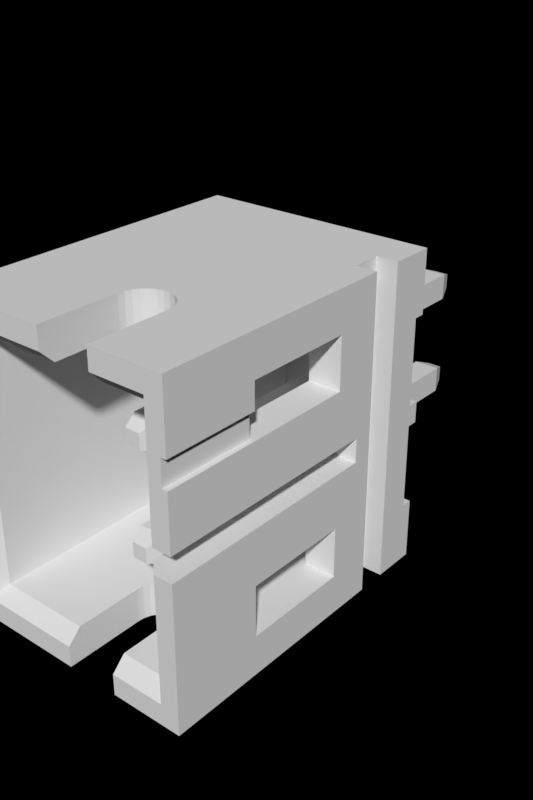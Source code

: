 # Source: PH2-EDGE.blend  (saved by Blender 2.90.8; exported with 4.5.12 LTS)
import bpy
from mathutils import Matrix  # noqa: F401  (used for matrix-valued properties, if any)

bpy.ops.wm.read_factory_settings(use_empty=True)
scene = bpy.context.scene
scene.name = 'Scene'

# ---- collections
col_collection_1 = bpy.data.collections.new('Collection 1'); scene.collection.children.link(col_collection_1)

# ---- materials (node trees are filled in below, after node groups)
mat_white_plastic = bpy.data.materials.new('White Plastic')
mat_metal = bpy.data.materials.new('Metal')

# ---- material node trees

# ---- world
world_world = bpy.data.worlds.new('World'); scene.world = world_world
world_world.use_nodes = True; world_world.node_tree.nodes.clear()
_N = world_world.node_tree.nodes; _L = world_world.node_tree.links
n0 = _N.new('ShaderNodeOutputWorld'); n0.name = 'World Output'; n0.location = (300, 300)
n0.is_active_output = True
world_world.color = (0.05088, 0.05088, 0.05088)
world_world.use_sun_shadow = False
world_world.sun_shadow_jitter_overblur = 0.0

# ---- meshes
me_component = bpy.data.meshes.new('Component')
me_component.from_pydata([(-2.797, -2.232, 1.078), (-0.2465, -2.232, 0.02817), (-2.797, -2.232, -0.5218), (-0.2465, -2.232, 0.5282), (0.2535, -2.232, 0.5282), (1.703, -2.232, 1.078), (0.2535, -2.232, 0.02817), (1.703, -2.232, -0.5218), (1.103, -3.782, -3.022), (-0.2465, -3.782, -1.972), (-2.397, -3.782, -3.022), (-0.2465, -3.782, -1.472), (0.2535, -3.782, -1.972), (-0.2465, -3.782, 0.02817), (-2.397, -3.782, 1.578), (1.103, -3.782, -0.9468), (0.2535, -3.782, -1.472), (-0.2465, -3.782, 0.5282), (0.2535, -3.782, 0.02817), (1.103, -3.782, -0.4968), (0.2535, -3.782, 0.5282), (1.703, -3.782, -0.4968), (1.703, -3.782, -0.9468), (1.103, -3.782, 1.578), (1.353, -8.032, -3.272), (0.3335, -8.032, -3.672), (1.703, -8.032, -3.672), (0.3335, -8.032, -3.272), (1.703, -8.032, -0.9468), (1.353, -8.032, -0.9468), (1.103, -7.782, -0.9468), (1.103, -6.282, -1.972), (1.103, -7.782, -3.022), (1.103, -6.282, -2.922), (1.103, -4.282, -2.922), (1.103, -4.282, -1.972), (-0.6665, -6.532, -3.022), (-0.6665, -7.782, -3.022), (-0.6665, -6.532, -3.672), (-0.6665, -8.032, -3.272), (-0.6665, -8.032, -3.672), (-0.652, -6.412, -3.672), (-0.652, -6.412, -3.022), (-0.6093, -6.3, -3.672), (-0.6093, -6.3, -3.022), (-0.5408, -6.2, -3.672), (-0.5408, -6.2, -3.022), (-0.4506, -6.12, -3.672), (-0.4506, -6.12, -3.022), (-0.3438, -6.064, -3.672), (-0.3438, -6.064, -3.022), (-0.2268, -6.036, -3.672), (-0.2268, -6.036, -3.022), (-0.1063, -6.036, -3.672), (-0.1063, -6.036, -3.022), (0.01076, -6.064, -3.672), (0.01076, -6.064, -3.022), (0.1175, -6.12, -3.672), (0.1175, -6.12, -3.022), (0.2077, -6.2, -3.672), (0.2077, -6.2, -3.022), (0.2762, -6.3, -3.672), (0.2762, -6.3, -3.022), (0.3189, -6.412, -3.672), (0.3189, -6.412, -3.022), (0.3335, -6.532, -3.672), (0.3335, -6.532, -3.022), (0.3335, -7.782, -3.022), (-2.797, -2.032, -2.522), (1.703, -2.032, -2.522), (-2.797, -2.032, -3.672), (1.703, -2.032, -3.672), (-2.797, -2.032, -0.9218), (1.703, -2.032, -0.5218), (1.703, -2.032, -0.9218), (-2.797, -2.032, -0.5218), (-2.797, -2.232, -2.522), (-2.797, -2.232, -0.9218), (-2.797, -2.032, 2.228), (-2.797, -2.032, 1.078), (-2.797, -8.032, -3.672), (-2.797, -8.032, 2.228), (-2.647, -8.032, -3.272), (-0.6665, -8.032, 2.228), (-2.647, -8.032, 1.828), (-0.6665, -8.032, 1.828), (-0.6665, -7.782, 1.578), (-0.6665, -6.532, 2.228), (-0.6665, -6.532, 1.578), (-0.652, -6.412, 1.578), (-0.652, -6.412, 2.228), (-0.6093, -6.3, 1.578), (-0.6093, -6.3, 2.228), (-0.5408, -6.2, 1.578), (-0.5408, -6.2, 2.228), (-0.4506, -6.12, 1.578), (-0.4506, -6.12, 2.228), (-0.3438, -6.064, 1.578), (-0.3438, -6.064, 2.228), (-0.2268, -6.036, 1.578), (-0.2268, -6.036, 2.228), (-0.1063, -6.036, 1.578), (-0.1063, -6.036, 2.228), (0.01076, -6.064, 1.578), (0.01076, -6.064, 2.228), (0.1175, -6.12, 1.578), (0.1175, -6.12, 2.228), (0.2077, -6.2, 1.578), (0.2077, -6.2, 2.228), (0.2762, -6.3, 1.578), (0.2762, -6.3, 2.228), (0.3189, -6.412, 1.578), (0.3189, -6.412, 2.228), (0.3335, -6.532, 1.578), (0.3335, -6.532, 2.228), (0.3335, -7.782, 1.578), (0.3335, -8.032, 1.828), (0.3335, -8.032, 2.228), (1.703, -8.032, -0.4968), (1.603, -8.032, 0.5282), (1.353, -8.032, -0.4968), (1.703, -8.032, 0.5282), (1.703, -8.032, 1.003), (1.353, -8.032, 1.828), (1.603, -8.032, 1.003), (1.703, -8.032, 2.228), (1.703, -3.422, -3.672), (1.703, -4.282, -1.972), (1.703, -4.282, -2.922), (1.703, -6.282, -2.922), (1.703, -6.282, -1.972), (1.703, -3.422, 2.228), (1.703, -4.282, 0.5282), (1.703, -4.282, 1.478), (1.703, -6.282, 1.478), (1.703, -6.282, 1.003), (1.303, -3.422, -3.672), (1.303, -3.422, 2.228), (1.303, -2.862, -3.672), (1.303, -2.862, 2.228), (1.703, -2.862, -3.672), (1.703, -2.862, 2.228), (1.703, -2.032, 2.228), (1.703, -2.032, 1.078), (1.703, -2.232, -0.9218), (1.703, -2.232, -2.522), (-0.2465, -2.232, -1.972), (-0.2465, -2.232, -1.472), (0.2535, -2.232, -1.472), (0.2535, -2.232, -1.972), (-2.397, -7.782, -3.022), (1.103, -7.782, 1.578), (-2.397, -7.782, 1.578), (1.103, -6.282, 0.5282), (1.103, -7.782, -0.4968), (1.103, -6.282, 1.478), (1.103, -4.282, 0.5282), (1.103, -4.282, 1.478), (1.603, -6.282, 0.5282), (1.603, -6.282, 1.003), (-0.2465, -6.732, -1.972), (0.2535, -1.732, -1.972), (0.2535, -6.732, -1.972), (-0.2465, -1.732, -1.972), (0.1443, -7.032, -1.581), (-0.1374, -7.032, -1.863), (0.1443, -7.032, -1.863), (-0.1374, -7.032, -1.581), (-0.1374, 1.368, -1.863), (0.1443, 1.368, -1.581), (0.1443, 1.368, -1.863), (-0.1374, 1.368, -1.581), (-0.2465, 1.068, -1.972), (0.2535, 1.068, -1.972), (-0.2465, -0.432, -1.972), (0.2535, -0.432, -1.972), (-0.2465, -6.732, -1.472), (-0.2465, 1.068, -1.472), (0.2535, -6.732, -1.472), (0.2535, 1.068, -1.472), (0.2535, -0.4965, -1.855), (0.2535, -0.524, -1.882), (0.2535, -0.5568, -1.903), (0.2535, -1.705, -1.697), (0.2535, -1.64, -1.561), (0.2535, -1.667, -1.589), (0.2535, -0.4759, -1.822), (0.2535, -1.688, -1.622), (0.2535, -1.701, -1.658), (0.2535, -1.532, -1.524), (0.2535, -0.632, -1.524), (0.2535, -0.5934, -1.528), (0.2535, -0.4631, -1.785), (0.2535, -1.571, -1.528), (0.2535, -1.607, -1.541), (0.2535, -0.5934, -1.916), (0.2535, -0.4588, -1.747), (0.2535, -0.632, -1.92), (0.2535, -0.4588, -1.697), (0.2535, -0.4631, -1.658), (0.2535, -0.4759, -1.622), (0.2535, -0.4965, -1.589), (0.2535, -0.524, -1.561), (0.2535, -0.5568, -1.541), (0.2535, -1.532, -1.92), (0.2535, -1.64, -1.882), (0.2535, -1.607, -1.903), (0.2535, -1.571, -1.916), (0.2535, -1.667, -1.855), (0.2535, -1.688, -1.822), (0.2535, -1.701, -1.785), (0.2535, -1.705, -1.747), (-0.1215, -1.607, -2.097), (0.1285, -1.607, -2.097), (-0.1215, -0.557, -2.097), (0.1285, -0.557, -2.097), (0.1535, -0.632, -1.747), (0.1535, -0.632, -1.697), (0.1535, -1.532, -1.697), (0.1535, -1.532, -1.747), (0.1556, -0.6112, -1.747), (0.1556, -0.6112, -1.697), (0.1621, -0.5913, -1.747), (0.1621, -0.5913, -1.697), (0.1726, -0.5732, -1.697), (0.1726, -0.5732, -1.747), (0.1865, -0.5576, -1.697), (0.1865, -0.5576, -1.747), (0.2035, -0.5454, -1.747), (0.2035, -0.5454, -1.697), (0.2035, -0.632, -1.833), (0.2035, -0.6127, -1.831), (0.1865, -0.632, -1.821), (0.1556, -0.632, -1.768), (0.2035, -0.5475, -1.766), (0.2035, -0.578, -1.815), (0.1931, -0.5978, -1.819), (0.2035, -0.5944, -1.825), (0.1726, -0.632, -1.806), (0.1721, -0.5978, -1.794), (0.1621, -0.632, -1.788), (0.2035, -0.5539, -1.784), (0.1948, -0.5677, -1.796), (0.2035, -0.5643, -1.801), (0.1609, -0.5978, -1.763), (0.1815, -0.5677, -1.773), (0.1556, -0.632, -1.676), (0.1865, -0.632, -1.623), (0.2035, -0.6127, -1.612), (0.2035, -0.632, -1.61), (0.2035, -0.5475, -1.678), (0.1609, -0.5978, -1.681), (0.1621, -0.632, -1.656), (0.1721, -0.5978, -1.65), (0.1726, -0.632, -1.638), (0.2035, -0.5539, -1.659), (0.1815, -0.5677, -1.671), (0.1931, -0.5978, -1.625), (0.2035, -0.5944, -1.619), (0.2035, -0.578, -1.629), (0.1948, -0.5677, -1.648), (0.2035, -0.5643, -1.643), (0.1556, -1.532, -1.768), (0.1621, -1.532, -1.788), (0.1726, -1.532, -1.806), (0.1865, -1.532, -1.821), (0.2035, -1.532, -1.833), (0.1556, -1.532, -1.676), (0.1621, -1.532, -1.656), (0.1726, -1.532, -1.638), (0.1865, -1.532, -1.623), (0.2035, -1.532, -1.61), (0.2035, -1.616, -1.766), (0.1865, -1.606, -1.747), (0.2035, -1.619, -1.747), (0.2035, -1.551, -1.831), (0.1556, -1.553, -1.747), (0.2035, -1.586, -1.815), (0.1871, -1.596, -1.785), (0.2035, -1.6, -1.801), (0.2035, -1.61, -1.784), (0.1815, -1.566, -1.807), (0.2035, -1.57, -1.825), (0.1726, -1.591, -1.747), (0.178, -1.596, -1.76), (0.1621, -1.573, -1.747), (0.1652, -1.566, -1.779), (0.1865, -1.606, -1.697), (0.2035, -1.616, -1.678), (0.2035, -1.619, -1.697), (0.1556, -1.553, -1.697), (0.2035, -1.551, -1.612), (0.1726, -1.591, -1.697), (0.178, -1.596, -1.684), (0.1621, -1.573, -1.697), (0.1871, -1.596, -1.659), (0.2035, -1.61, -1.659), (0.2035, -1.6, -1.643), (0.2035, -1.586, -1.629), (0.1652, -1.566, -1.665), (0.1815, -1.566, -1.636), (0.2035, -1.57, -1.619), (0.2204, -0.5703, -1.824), (0.2204, -0.5546, -1.808), (0.2513, -0.4946, -1.813), (0.2448, -0.5028, -1.776), (0.2448, -0.5126, -1.804), (0.2513, -0.4834, -1.781), (0.2448, -0.5283, -1.829), (0.2344, -0.5289, -1.796), (0.2344, -0.5425, -1.818), (0.2344, -0.5606, -1.836), (0.2204, -0.5891, -1.836), (0.2513, -0.5128, -1.842), (0.2448, -0.5493, -1.85), (0.2513, -0.4796, -1.747), (0.2344, -0.5823, -1.85), (0.2204, -0.61, -1.843), (0.2204, -0.632, -1.846), (0.2513, -0.5369, -1.866), (0.2448, -0.5745, -1.866), (0.2344, -0.6065, -1.858), (0.2344, -0.632, -1.861), (0.2513, -0.5658, -1.884), (0.2448, -0.6025, -1.876), (0.2448, -0.632, -1.879), (0.2513, -0.598, -1.895), (0.2513, -0.632, -1.899), (0.2204, -0.5356, -1.769), (0.2204, -0.5331, -1.747), (0.2344, -0.5204, -1.772), (0.2344, -0.5175, -1.747), (0.2204, -0.5429, -1.79), (0.2448, -0.4994, -1.747), (0.2513, -0.4796, -1.697), (0.2448, -0.4994, -1.697), (0.2344, -0.5175, -1.697), (0.2204, -0.5331, -1.697), (0.2513, -1.532, -1.899), (0.2448, -1.532, -1.879), (0.2344, -1.532, -1.861), (0.2204, -1.532, -1.846), (0.2204, -0.5546, -1.635), (0.2204, -0.5703, -1.62), (0.2513, -0.5658, -1.56), (0.2448, -0.6025, -1.568), (0.2448, -0.5745, -1.577), (0.2513, -0.598, -1.548), (0.2448, -0.5493, -1.593), (0.2344, -0.5823, -1.594), (0.2344, -0.5606, -1.607), (0.2344, -0.5425, -1.625), (0.2204, -0.5429, -1.654), (0.2513, -0.5369, -1.578), (0.2448, -0.5283, -1.614), (0.2344, -0.5289, -1.647), (0.2204, -0.5356, -1.675), (0.2513, -0.5128, -1.602), (0.2448, -0.5126, -1.639), (0.2344, -0.5204, -1.671), (0.2513, -0.4946, -1.631), (0.2448, -0.5028, -1.667), (0.2513, -0.4834, -1.663), (0.2204, -0.61, -1.6), (0.2204, -0.632, -1.598), (0.2344, -0.6065, -1.585), (0.2344, -0.632, -1.582), (0.2204, -0.5891, -1.608), (0.2448, -0.632, -1.564), (0.2513, -0.632, -1.544), (0.2204, -1.609, -1.808), (0.2204, -1.594, -1.824), (0.2513, -1.598, -1.884), (0.2513, -1.566, -1.895), (0.2448, -1.561, -1.876), (0.2448, -1.589, -1.866), (0.2448, -1.615, -1.85), (0.2344, -1.582, -1.85), (0.2344, -1.603, -1.836), (0.2344, -1.621, -1.818), (0.2204, -1.621, -1.79), (0.2513, -1.627, -1.866), (0.2448, -1.636, -1.829), (0.2344, -1.635, -1.796), (0.2204, -1.628, -1.769), (0.2204, -1.631, -1.747), (0.2513, -1.651, -1.842), (0.2448, -1.651, -1.804), (0.2344, -1.644, -1.772), (0.2344, -1.646, -1.747), (0.2513, -1.669, -1.813), (0.2448, -1.661, -1.776), (0.2448, -1.664, -1.747), (0.2513, -1.681, -1.781), (0.2513, -1.684, -1.747), (0.2204, -1.554, -1.843), (0.2344, -1.557, -1.858), (0.2204, -1.575, -1.836), (0.2513, -1.532, -1.544), (0.2448, -1.532, -1.564), (0.2344, -1.532, -1.582), (0.2204, -1.532, -1.598), (0.2513, -1.684, -1.697), (0.2448, -1.664, -1.697), (0.2344, -1.646, -1.697), (0.2204, -1.631, -1.697), (0.2204, -1.594, -1.62), (0.2204, -1.609, -1.635), (0.2513, -1.669, -1.631), (0.2513, -1.681, -1.663), (0.2448, -1.661, -1.667), (0.2448, -1.651, -1.639), (0.2448, -1.636, -1.614), (0.2344, -1.635, -1.647), (0.2344, -1.621, -1.625), (0.2344, -1.603, -1.607), (0.2204, -1.575, -1.608), (0.2513, -1.651, -1.602), (0.2448, -1.615, -1.593), (0.2344, -1.582, -1.594), (0.2204, -1.554, -1.6), (0.2513, -1.627, -1.578), (0.2448, -1.589, -1.577), (0.2344, -1.557, -1.585), (0.2513, -1.598, -1.56), (0.2448, -1.561, -1.568), (0.2513, -1.566, -1.548), (0.2204, -1.628, -1.675), (0.2344, -1.644, -1.671), (0.2204, -1.621, -1.654), (-0.2465, -1.732, 0.5282), (0.2535, -6.732, 0.5282), (0.2535, -1.732, 0.5282), (-0.2465, -6.732, 0.5282), (0.2535, -0.432, 0.5282), (0.2535, -1.532, 0.4764), (0.2535, -1.705, 0.3032), (0.2535, -1.705, 0.2532), (0.2535, -1.701, 0.3417), (0.2535, -1.688, 0.3783), (0.2535, -1.667, 0.4112), (0.2535, -1.64, 0.4386), (0.2535, -1.607, 0.4592), (0.2535, -0.4965, 0.1452), (0.2535, -0.524, 0.1178), (0.2535, 1.068, 0.02817), (0.2535, -1.571, 0.472), (0.2535, -1.571, 0.08431), (0.2535, -6.732, 0.02817), (0.2535, -1.532, 0.07997), (0.2535, -0.5568, 0.09712), (0.2535, -1.607, 0.09712), (0.2535, -1.64, 0.1178), (0.2535, -1.667, 0.1452), (0.2535, -1.688, 0.178), (0.2535, -1.701, 0.2146), (0.2535, -0.4759, 0.178), (0.2535, -0.4631, 0.2146), (0.2535, -0.5934, 0.08431), (0.2535, -0.632, 0.07997), (0.2535, -0.4588, 0.2532), (0.2535, 1.068, 0.5282), (0.2535, -0.4588, 0.3032), (0.2535, -0.4759, 0.3783), (0.2535, -0.4965, 0.4112), (0.2535, -0.4631, 0.3417), (0.2535, -0.524, 0.4386), (0.2535, -0.5568, 0.4592), (0.2535, -0.5934, 0.472), (0.2535, -0.632, 0.4764), (-0.2465, -6.732, 0.02817), (-0.2465, 1.068, 0.02817), (-0.2465, -0.432, 0.5282), (-0.2465, 1.068, 0.5282), (-0.1374, 1.368, 0.1374), (0.1443, 1.368, 0.419), (0.1443, 1.368, 0.1374), (-0.1374, 1.368, 0.419), (0.1443, -7.032, 0.419), (-0.1374, -7.032, 0.419), (-0.1374, -7.032, 0.1374), (0.1443, -7.032, 0.1374), (0.1285, -1.607, 0.6532), (-0.1215, -1.607, 0.6532), (0.1285, -0.557, 0.6532), (-0.1215, -0.557, 0.6532), (0.1535, -1.532, 0.3032), (0.1535, -1.532, 0.2532), (0.1535, -0.632, 0.2532), (0.1535, -0.632, 0.3032), (0.2035, -0.5454, 0.3032), (0.1865, -0.5576, 0.3032), (0.2035, -0.5454, 0.2532), (0.1865, -0.5576, 0.2532), (0.1726, -0.5732, 0.3032), (0.1726, -0.5732, 0.2532), (0.1621, -0.5913, 0.3032), (0.1621, -0.5913, 0.2532), (0.1556, -0.6112, 0.3032), (0.1556, -0.6112, 0.2532), (0.2035, -0.5475, 0.3224), (0.2035, -0.632, 0.3898), (0.1865, -0.632, 0.3775), (0.2035, -0.6127, 0.3876), (0.1556, -0.632, 0.324), (0.2035, -0.5539, 0.3407), (0.1871, -0.5677, 0.3415), (0.2035, -0.5643, 0.3572), (0.2035, -0.578, 0.3709), (0.1726, -0.632, 0.362), (0.1815, -0.5978, 0.3636), (0.2035, -0.5944, 0.3812), (0.178, -0.5677, 0.3165), (0.1652, -0.5978, 0.3353), (0.1621, -0.632, 0.3438), (0.2035, -0.5475, 0.2339), (0.1556, -0.632, 0.2324), (0.1865, -0.632, 0.1789), (0.2035, -0.632, 0.1666), (0.2035, -0.6127, 0.1687), (0.178, -0.5677, 0.2399), (0.2035, -0.5643, 0.1992), (0.1871, -0.5677, 0.2149), (0.2035, -0.578, 0.1855), (0.2035, -0.5539, 0.2156), (0.1652, -0.5978, 0.221), (0.1621, -0.632, 0.2125), (0.2035, -0.5944, 0.1751), (0.1815, -0.5978, 0.1928), (0.1726, -0.632, 0.1944), (0.2035, -1.532, 0.3898), (0.1865, -1.532, 0.3775), (0.1726, -1.532, 0.362), (0.1621, -1.532, 0.3438), (0.1556, -1.532, 0.324), (0.2035, -1.532, 0.1666), (0.1865, -1.532, 0.1789), (0.1726, -1.532, 0.1944), (0.1621, -1.532, 0.2125), (0.1556, -1.532, 0.2324), (0.2035, -1.551, 0.3876), (0.1556, -1.553, 0.3032), (0.2035, -1.616, 0.3224), (0.2035, -1.619, 0.3032), (0.1865, -1.606, 0.3032), (0.2035, -1.57, 0.3812), (0.1931, -1.566, 0.3752), (0.2035, -1.586, 0.3709), (0.1721, -1.566, 0.3502), (0.2035, -1.6, 0.3572), (0.1948, -1.596, 0.3524), (0.2035, -1.61, 0.3407), (0.1609, -1.566, 0.3195), (0.1621, -1.573, 0.3032), (0.1726, -1.591, 0.3032), (0.1815, -1.596, 0.3294), (0.1556, -1.553, 0.2532), (0.2035, -1.551, 0.1687), (0.2035, -1.619, 0.2532), (0.2035, -1.616, 0.2339), (0.1865, -1.606, 0.2532), (0.1609, -1.566, 0.2369), (0.1726, -1.591, 0.2532), (0.1621, -1.573, 0.2532), (0.1721, -1.566, 0.2062), (0.2035, -1.61, 0.2156), (0.1815, -1.596, 0.227), (0.1931, -1.566, 0.1812), (0.2035, -1.57, 0.1751), (0.2035, -1.586, 0.1855), (0.2035, -1.6, 0.1992), (0.1948, -1.596, 0.2039), (0.2204, -0.5546, 0.3648), (0.2204, -0.5703, 0.3805), (0.2513, -0.5658, 0.4405), (0.2513, -0.598, 0.4518), (0.2448, -0.6025, 0.4324), (0.2448, -0.5745, 0.4226), (0.2448, -0.5493, 0.4068), (0.2344, -0.5823, 0.4063), (0.2344, -0.5606, 0.3926), (0.2344, -0.5425, 0.3745), (0.2204, -0.5429, 0.3461), (0.2513, -0.5369, 0.4223), (0.2448, -0.5283, 0.3858), (0.2344, -0.5289, 0.3528), (0.2204, -0.5356, 0.3252), (0.2204, -0.5331, 0.3032), (0.2513, -0.5128, 0.3982), (0.2448, -0.5126, 0.3607), (0.2344, -0.5204, 0.3286), (0.2344, -0.5175, 0.3032), (0.2513, -0.4946, 0.3693), (0.2448, -0.5028, 0.3327), (0.2448, -0.4994, 0.3032), (0.2513, -0.4834, 0.3371), (0.2513, -0.4796, 0.3032), (0.2204, -0.61, 0.3996), (0.2204, -0.632, 0.4021), (0.2344, -0.6065, 0.4147), (0.2344, -0.632, 0.4176), (0.2204, -0.5891, 0.3923), (0.2448, -0.632, 0.4357), (0.2513, -0.632, 0.4556), (0.2204, -0.5331, 0.2532), (0.2344, -0.5175, 0.2532), (0.2448, -0.4994, 0.2532), (0.2513, -0.4796, 0.2532), (0.2204, -1.532, 0.4021), (0.2344, -1.532, 0.4176), (0.2448, -1.532, 0.4357), (0.2513, -1.532, 0.4556), (0.2204, -0.5703, 0.1759), (0.2204, -0.5546, 0.1915), (0.2513, -0.4946, 0.187), (0.2513, -0.4834, 0.2193), (0.2448, -0.5028, 0.2237), (0.2448, -0.5126, 0.1957), (0.2448, -0.5283, 0.1705), (0.2344, -0.5289, 0.2035), (0.2344, -0.5425, 0.1818), (0.2344, -0.5606, 0.1637), (0.2204, -0.5891, 0.1641), (0.2513, -0.5128, 0.1581), (0.2448, -0.5493, 0.1496), (0.2344, -0.5823, 0.1501), (0.2204, -0.61, 0.1568), (0.2204, -0.632, 0.1543), (0.2513, -0.5369, 0.134), (0.2448, -0.5745, 0.1338), (0.2344, -0.6065, 0.1416), (0.2344, -0.632, 0.1387), (0.2513, -0.5658, 0.1159), (0.2448, -0.6025, 0.124), (0.2448, -0.632, 0.1206), (0.2513, -0.598, 0.1046), (0.2513, -0.632, 0.1008), (0.2204, -0.5356, 0.2312), (0.2344, -0.5204, 0.2277), (0.2204, -0.5429, 0.2103), (0.2204, -1.594, 0.3805), (0.2204, -1.609, 0.3648), (0.2513, -1.669, 0.3693), (0.2513, -1.681, 0.3371), (0.2448, -1.661, 0.3327), (0.2448, -1.651, 0.3607), (0.2204, -1.631, 0.3032), (0.2448, -1.636, 0.3858), (0.2344, -1.635, 0.3528), (0.2344, -1.621, 0.3745), (0.2344, -1.603, 0.3926), (0.2204, -1.575, 0.3923), (0.2513, -1.651, 0.3982), (0.2448, -1.615, 0.4068), (0.2344, -1.582, 0.4063), (0.2204, -1.554, 0.3996), (0.2513, -1.627, 0.4223), (0.2448, -1.589, 0.4226), (0.2344, -1.557, 0.4147), (0.2513, -1.598, 0.4405), (0.2448, -1.561, 0.4324), (0.2513, -1.566, 0.4518), (0.2204, -1.628, 0.3252), (0.2344, -1.644, 0.3286), (0.2344, -1.646, 0.3032), (0.2204, -1.621, 0.3461), (0.2448, -1.664, 0.3032), (0.2513, -1.684, 0.3032), (0.2204, -1.532, 0.1543), (0.2344, -1.532, 0.1387), (0.2448, -1.532, 0.1206), (0.2513, -1.532, 0.1008), (0.2204, -1.631, 0.2532), (0.2344, -1.646, 0.2532), (0.2448, -1.664, 0.2532), (0.2513, -1.684, 0.2532), (0.2204, -1.609, 0.1915), (0.2204, -1.594, 0.1759), (0.2513, -1.598, 0.1159), (0.2513, -1.566, 0.1046), (0.2448, -1.561, 0.124), (0.2448, -1.589, 0.1338), (0.2448, -1.615, 0.1496), (0.2344, -1.582, 0.1501), (0.2344, -1.603, 0.1637), (0.2344, -1.621, 0.1818), (0.2204, -1.621, 0.2103), (0.2513, -1.627, 0.134), (0.2448, -1.636, 0.1705), (0.2344, -1.635, 0.2035), (0.2204, -1.628, 0.2312), (0.2513, -1.651, 0.1581), (0.2448, -1.651, 0.1957), (0.2344, -1.644, 0.2277), (0.2513, -1.669, 0.187), (0.2448, -1.661, 0.2237), (0.2513, -1.681, 0.2193), (0.2204, -1.554, 0.1568), (0.2344, -1.557, 0.1416), (0.2204, -1.575, 0.1641)], [], [(0, 1, 2), (3, 1, 0), (4, 5, 6), (3, 5, 4), (6, 7, 1), (5, 7, 6), (7, 2, 1), (0, 5, 3), (8, 9, 10), (11, 10, 9), (12, 9, 8), (13, 14, 10), (13, 10, 11), (15, 16, 12), (15, 12, 8), (17, 14, 13), (18, 11, 16), (18, 13, 11), (19, 16, 15), (19, 18, 16), (20, 18, 19), (21, 15, 22), (21, 19, 15), (23, 17, 20), (23, 20, 19), (23, 14, 17), (24, 25, 26), (24, 27, 25), (26, 28, 24), (28, 29, 24), (30, 31, 32), (32, 31, 33), (34, 8, 33), (34, 35, 8), (31, 15, 35), (30, 15, 31), (35, 15, 8), (8, 32, 33), (36, 37, 38), (39, 40, 37), (37, 40, 38), (38, 41, 36), (36, 41, 42), (42, 43, 44), (41, 43, 42), (44, 45, 46), (43, 45, 44), (46, 47, 48), (45, 47, 46), (48, 49, 50), (47, 49, 48), (50, 51, 52), (49, 51, 50), (52, 53, 54), (51, 53, 52), (54, 55, 56), (53, 55, 54), (56, 57, 58), (55, 57, 56), (58, 59, 60), (57, 59, 58), (60, 61, 62), (59, 61, 60), (62, 63, 64), (61, 63, 62), (64, 65, 66), (63, 65, 64), (65, 67, 66), (25, 67, 65), (25, 27, 67), (68, 69, 70), (70, 69, 71), (72, 73, 74), (75, 73, 72), (70, 76, 68), (72, 2, 75), (77, 2, 72), (0, 78, 79), (76, 80, 77), (70, 80, 76), (2, 81, 0), (77, 81, 2), (80, 81, 77), (0, 81, 78), (40, 82, 80), (39, 82, 40), (83, 84, 85), (83, 81, 84), (81, 80, 84), (84, 80, 82), (85, 86, 83), (87, 86, 88), (83, 86, 87), (87, 89, 90), (88, 89, 87), (90, 91, 92), (89, 91, 90), (92, 93, 94), (91, 93, 92), (94, 95, 96), (93, 95, 94), (96, 97, 98), (95, 97, 96), (98, 99, 100), (97, 99, 98), (100, 101, 102), (99, 101, 100), (102, 103, 104), (101, 103, 102), (104, 105, 106), (103, 105, 104), (106, 107, 108), (105, 107, 106), (108, 109, 110), (107, 109, 108), (110, 111, 112), (109, 111, 110), (112, 113, 114), (111, 113, 112), (113, 115, 114), (116, 117, 115), (115, 117, 114), (118, 119, 120), (121, 119, 118), (122, 123, 124), (122, 125, 123), (123, 117, 116), (125, 117, 123), (123, 120, 124), (124, 120, 119), (126, 127, 128), (126, 22, 127), (128, 129, 126), (22, 130, 127), (130, 26, 129), (129, 26, 126), (21, 131, 132), (131, 133, 132), (130, 28, 26), (131, 134, 133), (134, 122, 135), (134, 125, 122), (132, 121, 118), (118, 21, 132), (22, 28, 130), (126, 131, 22), (22, 131, 21), (131, 125, 134), (136, 131, 126), (137, 131, 136), (138, 137, 136), (139, 137, 138), (140, 139, 138), (141, 139, 140), (142, 5, 143), (141, 5, 142), (141, 7, 5), (73, 144, 74), (7, 144, 73), (145, 71, 69), (144, 140, 145), (145, 140, 71), (141, 140, 7), (7, 140, 144), (79, 142, 143), (78, 142, 79), (139, 141, 142), (78, 137, 139), (78, 139, 142), (108, 131, 137), (106, 108, 137), (110, 131, 108), (104, 106, 137), (112, 131, 110), (102, 104, 137), (100, 102, 137), (125, 112, 114), (125, 131, 112), (98, 137, 78), (98, 100, 137), (96, 98, 78), (94, 96, 78), (92, 94, 78), (117, 125, 114), (81, 83, 87), (81, 87, 90), (81, 90, 92), (81, 92, 78), (140, 138, 71), (136, 70, 138), (138, 70, 71), (126, 59, 136), (59, 57, 136), (126, 61, 59), (57, 55, 136), (126, 63, 61), (55, 53, 136), (53, 51, 136), (63, 26, 65), (126, 26, 63), (136, 49, 70), (51, 49, 136), (49, 47, 70), (47, 45, 70), (45, 43, 70), (26, 25, 65), (38, 80, 41), (41, 80, 43), (40, 80, 38), (43, 80, 70), (2, 73, 75), (7, 73, 2), (5, 0, 143), (143, 0, 79), (68, 145, 69), (76, 145, 68), (77, 146, 76), (147, 146, 77), (147, 144, 148), (148, 145, 149), (149, 145, 146), (144, 145, 148), (145, 76, 146), (77, 144, 147), (72, 144, 77), (74, 144, 72), (46, 48, 10), (10, 44, 46), (48, 50, 10), (150, 42, 10), (10, 42, 44), (10, 52, 8), (50, 52, 10), (150, 36, 42), (52, 54, 8), (54, 56, 8), (56, 58, 8), (58, 60, 8), (60, 62, 8), (62, 64, 8), (150, 37, 36), (67, 32, 66), (66, 32, 64), (64, 32, 8), (107, 105, 23), (23, 109, 107), (105, 103, 23), (23, 111, 109), (103, 101, 23), (23, 99, 14), (101, 99, 23), (99, 97, 14), (97, 95, 14), (111, 151, 113), (23, 151, 111), (95, 93, 14), (93, 91, 14), (91, 89, 14), (151, 115, 113), (88, 152, 89), (86, 152, 88), (89, 152, 14), (10, 152, 150), (14, 152, 10), (151, 153, 154), (151, 155, 153), (153, 19, 154), (153, 156, 19), (157, 23, 156), (156, 23, 19), (151, 23, 155), (155, 23, 157), (15, 30, 22), (29, 28, 30), (30, 28, 22), (120, 154, 118), (21, 154, 19), (118, 154, 21), (33, 128, 34), (129, 128, 33), (31, 130, 33), (33, 130, 129), (35, 130, 31), (127, 130, 35), (128, 127, 34), (127, 35, 34), (157, 134, 155), (133, 134, 157), (132, 157, 156), (133, 157, 132), (121, 158, 119), (158, 156, 153), (158, 132, 156), (121, 132, 158), (153, 159, 158), (155, 159, 153), (159, 134, 135), (155, 134, 159), (122, 124, 135), (135, 124, 159), (159, 119, 158), (124, 119, 159), (120, 151, 154), (120, 123, 151), (123, 116, 151), (151, 116, 115), (32, 27, 24), (32, 67, 27), (24, 29, 32), (32, 29, 30), (150, 39, 37), (82, 39, 150), (152, 82, 150), (84, 82, 152), (85, 152, 86), (85, 84, 152), (13, 6, 1), (13, 18, 6), (18, 4, 6), (18, 20, 4), (17, 3, 4), (20, 17, 4), (17, 1, 3), (17, 13, 1), (148, 11, 147), (16, 11, 148), (147, 11, 146), (11, 9, 146), (146, 12, 149), (9, 12, 146), (149, 16, 148), (12, 16, 149), (160, 161, 162), (163, 161, 160), (164, 165, 166), (164, 167, 165), (168, 169, 170), (171, 169, 168), (172, 173, 174), (174, 173, 175), (176, 163, 160), (163, 177, 174), (177, 172, 174), (176, 177, 163), (178, 177, 176), (179, 177, 178), (180, 181, 175), (181, 182, 175), (183, 178, 161), (184, 178, 185), (175, 186, 180), (185, 178, 187), (187, 178, 188), (188, 178, 183), (161, 178, 162), (179, 178, 189), (179, 189, 190), (179, 190, 191), (175, 192, 186), (189, 178, 193), (193, 178, 194), (194, 178, 184), (182, 195, 175), (173, 196, 175), (175, 196, 192), (195, 197, 175), (179, 198, 173), (173, 198, 196), (179, 199, 198), (179, 200, 199), (179, 201, 200), (179, 202, 201), (179, 203, 202), (179, 191, 203), (197, 204, 175), (205, 161, 206), (206, 161, 207), (207, 161, 204), (204, 161, 175), (205, 208, 161), (208, 209, 161), (209, 210, 161), (210, 211, 161), (211, 183, 161), (172, 177, 168), (168, 177, 171), (177, 179, 171), (171, 179, 169), (170, 172, 168), (173, 172, 170), (179, 173, 169), (169, 173, 170), (164, 166, 162), (164, 162, 178), (166, 165, 160), (166, 160, 162), (167, 164, 178), (167, 178, 176), (165, 167, 176), (165, 176, 160), (163, 212, 213), (163, 213, 161), (212, 214, 215), (212, 215, 213), (214, 174, 175), (214, 175, 215), (212, 174, 214), (163, 174, 212), (175, 161, 213), (175, 213, 215), (216, 217, 218), (216, 218, 219), (216, 220, 217), (217, 220, 221), (221, 222, 223), (220, 222, 221), (224, 225, 226), (223, 225, 224), (222, 225, 223), (225, 227, 226), (226, 228, 229), (227, 228, 226), (230, 231, 232), (233, 220, 216), (234, 228, 227), (235, 236, 237), (237, 236, 231), (232, 236, 238), (231, 236, 232), (238, 239, 240), (236, 239, 238), (235, 239, 236), (241, 242, 243), (243, 242, 235), (235, 242, 239), (240, 244, 233), (220, 244, 222), (222, 244, 225), (239, 244, 240), (233, 244, 220), (234, 245, 241), (225, 245, 227), (244, 245, 225), (241, 245, 242), (239, 245, 244), (227, 245, 234), (242, 245, 239), (217, 221, 246), (247, 248, 249), (229, 250, 226), (224, 251, 223), (223, 251, 221), (246, 251, 252), (221, 251, 246), (252, 253, 254), (251, 253, 252), (255, 256, 250), (226, 256, 224), (251, 256, 253), (250, 256, 226), (224, 256, 251), (248, 257, 258), (258, 257, 259), (254, 257, 247), (253, 257, 254), (259, 257, 253), (247, 257, 248), (259, 260, 261), (261, 260, 255), (253, 260, 259), (255, 260, 256), (256, 260, 253), (219, 262, 216), (216, 262, 233), (233, 262, 240), (240, 263, 238), (262, 263, 240), (238, 264, 232), (263, 264, 238), (232, 265, 230), (264, 265, 232), (265, 266, 230), (218, 217, 267), (267, 246, 268), (217, 246, 267), (268, 252, 269), (246, 252, 268), (269, 254, 270), (252, 254, 269), (270, 247, 271), (254, 247, 270), (247, 249, 271), (272, 273, 274), (266, 265, 275), (262, 219, 276), (277, 278, 279), (279, 278, 280), (280, 278, 272), (275, 281, 282), (282, 281, 277), (264, 281, 265), (277, 281, 278), (265, 281, 275), (283, 284, 285), (273, 284, 283), (278, 284, 272), (272, 284, 273), (285, 286, 276), (262, 286, 263), (263, 286, 264), (264, 286, 281), (281, 286, 278), (284, 286, 285), (276, 286, 262), (278, 286, 284), (287, 288, 289), (218, 267, 290), (270, 271, 291), (292, 293, 287), (294, 293, 292), (287, 293, 288), (288, 295, 296), (296, 295, 297), (297, 295, 298), (293, 295, 288), (268, 299, 267), (290, 299, 294), (293, 299, 295), (267, 299, 290), (294, 299, 293), (298, 300, 301), (301, 300, 291), (270, 300, 269), (269, 300, 268), (268, 300, 299), (295, 300, 298), (299, 300, 295), (291, 300, 270), (218, 290, 219), (219, 290, 276), (276, 294, 285), (290, 294, 276), (285, 292, 283), (294, 292, 285), (283, 287, 273), (292, 287, 283), (273, 289, 274), (287, 289, 273), (302, 243, 235), (302, 303, 243), (304, 305, 306), (304, 186, 307), (304, 307, 305), (308, 309, 310), (308, 306, 309), (311, 310, 303), (311, 303, 302), (312, 235, 237), (312, 302, 235), (313, 180, 186), (313, 304, 306), (313, 186, 304), (313, 306, 308), (314, 310, 311), (192, 196, 315), (314, 308, 310), (316, 311, 302), (316, 302, 312), (317, 230, 318), (317, 237, 231), (317, 231, 230), (317, 312, 237), (319, 181, 180), (319, 180, 313), (319, 313, 308), (319, 308, 314), (320, 314, 311), (320, 311, 316), (321, 318, 322), (321, 317, 318), (321, 316, 312), (321, 312, 317), (323, 314, 320), (323, 195, 182), (323, 182, 181), (323, 181, 319), (323, 319, 314), (324, 322, 325), (324, 316, 321), (324, 320, 316), (324, 321, 322), (326, 325, 327), (326, 327, 197), (326, 197, 195), (326, 320, 324), (326, 323, 320), (326, 324, 325), (326, 195, 323), (328, 329, 228), (328, 228, 234), (330, 331, 329), (330, 329, 328), (332, 234, 241), (332, 328, 234), (305, 333, 331), (305, 331, 330), (309, 328, 332), (309, 330, 328), (303, 241, 243), (303, 332, 241), (307, 186, 192), (307, 315, 333), (307, 333, 305), (307, 192, 315), (306, 330, 309), (306, 305, 330), (310, 332, 303), (310, 309, 332), (315, 196, 198), (315, 198, 334), (333, 334, 335), (333, 315, 334), (331, 335, 336), (331, 333, 335), (329, 336, 337), (329, 331, 336), (228, 337, 229), (228, 329, 337), (338, 197, 327), (338, 204, 197), (339, 327, 325), (339, 338, 327), (340, 325, 322), (340, 339, 325), (341, 322, 318), (341, 340, 322), (266, 318, 230), (266, 341, 318), (342, 343, 259), (344, 203, 191), (344, 345, 346), (344, 191, 347), (344, 347, 345), (348, 349, 350), (348, 346, 349), (351, 350, 343), (351, 343, 342), (352, 261, 255), (352, 342, 261), (353, 202, 203), (353, 203, 344), (353, 344, 346), (353, 346, 348), (354, 348, 350), (354, 350, 351), (355, 351, 342), (355, 342, 352), (356, 229, 337), (356, 255, 250), (356, 250, 229), (356, 352, 255), (357, 201, 202), (357, 348, 354), (357, 202, 353), (357, 353, 348), (358, 354, 351), (358, 351, 355), (359, 337, 336), (359, 356, 337), (359, 355, 352), (359, 352, 356), (360, 200, 201), (360, 201, 357), (360, 354, 358), (360, 357, 354), (361, 336, 335), (361, 358, 355), (361, 355, 359), (361, 359, 336), (362, 335, 334), (362, 360, 358), (362, 199, 200), (362, 334, 199), (362, 358, 361), (362, 361, 335), (362, 200, 360), (198, 199, 334), (363, 364, 249), (363, 249, 248), (363, 248, 258), (365, 366, 364), (365, 364, 363), (367, 363, 258), (345, 368, 366), (345, 366, 365), (349, 363, 367), (349, 365, 363), (343, 258, 259), (343, 367, 258), (347, 191, 190), (347, 190, 369), (347, 369, 368), (347, 368, 345), (346, 345, 365), (346, 365, 349), (350, 367, 343), (350, 349, 367), (342, 259, 261), (370, 371, 277), (372, 373, 374), (372, 374, 375), (372, 206, 373), (376, 375, 377), (376, 377, 378), (379, 371, 370), (379, 378, 371), (380, 279, 280), (380, 370, 279), (381, 205, 206), (381, 206, 372), (381, 372, 375), (381, 375, 376), (382, 376, 378), (382, 378, 379), (207, 204, 338), (383, 379, 370), (383, 370, 380), (384, 280, 272), (384, 272, 274), (384, 274, 385), (384, 380, 280), (386, 208, 205), (386, 376, 382), (386, 205, 381), (386, 381, 376), (387, 382, 379), (387, 379, 383), (388, 385, 389), (388, 384, 385), (388, 383, 380), (388, 380, 384), (390, 382, 387), (390, 210, 209), (390, 209, 208), (390, 208, 386), (390, 386, 382), (391, 383, 388), (391, 389, 392), (391, 388, 389), (391, 387, 383), (393, 391, 392), (393, 387, 391), (393, 392, 394), (393, 390, 387), (393, 394, 210), (393, 210, 390), (211, 210, 394), (395, 341, 266), (395, 266, 275), (395, 275, 282), (396, 340, 341), (396, 341, 395), (397, 395, 282), (374, 339, 340), (374, 340, 396), (377, 395, 397), (377, 396, 395), (371, 282, 277), (371, 397, 282), (373, 338, 339), (373, 206, 207), (373, 339, 374), (373, 207, 338), (375, 396, 377), (375, 374, 396), (378, 377, 397), (378, 397, 371), (370, 277, 279), (190, 189, 398), (369, 398, 399), (369, 190, 398), (368, 399, 400), (368, 369, 399), (366, 400, 401), (366, 368, 400), (364, 366, 401), (249, 401, 271), (249, 364, 401), (402, 211, 394), (402, 183, 211), (403, 394, 392), (403, 402, 394), (404, 392, 389), (404, 403, 392), (405, 389, 385), (405, 404, 389), (289, 385, 274), (289, 405, 385), (406, 407, 297), (408, 187, 188), (408, 409, 410), (408, 188, 409), (408, 410, 411), (288, 405, 289), (412, 413, 414), (412, 411, 413), (415, 407, 406), (415, 414, 407), (416, 298, 301), (416, 406, 298), (417, 185, 187), (417, 187, 408), (417, 408, 411), (417, 411, 412), (418, 412, 414), (418, 414, 415), (419, 415, 406), (419, 406, 416), (420, 271, 401), (420, 301, 291), (420, 291, 271), (420, 416, 301), (421, 184, 185), (421, 185, 417), (421, 412, 418), (421, 417, 412), (422, 418, 415), (422, 415, 419), (423, 401, 400), (423, 420, 401), (423, 419, 416), (423, 416, 420), (424, 421, 418), (424, 194, 184), (424, 184, 421), (424, 418, 422), (425, 400, 399), (425, 422, 419), (425, 423, 400), (425, 419, 423), (426, 399, 398), (426, 193, 194), (426, 194, 424), (426, 424, 422), (426, 398, 193), (426, 425, 399), (426, 422, 425), (189, 193, 398), (427, 405, 288), (428, 404, 405), (428, 405, 427), (429, 288, 296), (429, 427, 288), (410, 403, 404), (410, 404, 428), (413, 427, 429), (413, 428, 427), (407, 296, 297), (407, 429, 296), (409, 188, 183), (409, 402, 403), (409, 183, 402), (409, 403, 410), (411, 428, 413), (411, 410, 428), (414, 429, 407), (414, 413, 429), (406, 297, 298), (430, 431, 432), (433, 431, 430), (434, 432, 435), (436, 432, 437), (438, 432, 436), (439, 432, 438), (440, 432, 439), (441, 432, 440), (442, 432, 441), (443, 444, 445), (446, 432, 442), (435, 432, 446), (447, 448, 449), (444, 450, 445), (451, 448, 447), (452, 448, 451), (453, 448, 452), (454, 448, 453), (455, 448, 454), (445, 456, 443), (437, 448, 455), (432, 448, 437), (449, 448, 445), (445, 457, 456), (432, 431, 448), (450, 458, 445), (458, 459, 445), (445, 460, 457), (461, 462, 445), (445, 462, 460), (463, 434, 464), (465, 434, 463), (462, 434, 465), (461, 434, 462), (434, 466, 464), (434, 467, 466), (434, 468, 467), (434, 469, 468), (459, 449, 445), (434, 435, 469), (445, 470, 471), (448, 470, 445), (471, 472, 473), (471, 430, 472), (470, 433, 430), (471, 470, 430), (472, 434, 473), (473, 434, 461), (474, 475, 476), (477, 475, 474), (478, 479, 480), (478, 480, 481), (477, 474, 473), (473, 474, 471), (474, 476, 471), (471, 476, 445), (461, 477, 473), (475, 477, 461), (476, 475, 445), (445, 475, 461), (448, 431, 478), (448, 478, 481), (431, 433, 479), (431, 479, 478), (470, 448, 481), (470, 481, 480), (433, 470, 480), (433, 480, 479), (432, 482, 483), (432, 483, 430), (482, 484, 485), (482, 485, 483), (484, 434, 472), (484, 472, 485), (483, 485, 472), (483, 472, 430), (434, 482, 432), (484, 482, 434), (486, 487, 488), (486, 488, 489), (490, 491, 492), (492, 491, 493), (493, 494, 495), (491, 494, 493), (495, 496, 497), (494, 496, 495), (497, 498, 499), (496, 498, 497), (499, 489, 488), (498, 489, 499), (500, 491, 490), (501, 502, 503), (504, 489, 498), (505, 506, 500), (507, 506, 505), (508, 506, 507), (509, 510, 502), (511, 510, 508), (503, 510, 511), (508, 510, 506), (502, 510, 503), (494, 512, 496), (491, 512, 494), (500, 512, 491), (506, 512, 500), (504, 513, 514), (514, 513, 509), (496, 513, 498), (510, 513, 506), (509, 513, 510), (512, 513, 496), (498, 513, 504), (506, 513, 512), (493, 515, 492), (488, 516, 499), (517, 518, 519), (495, 520, 493), (497, 520, 495), (493, 520, 515), (521, 522, 523), (524, 522, 521), (515, 522, 524), (520, 522, 515), (499, 525, 497), (526, 525, 516), (520, 525, 522), (497, 525, 520), (516, 525, 499), (527, 528, 519), (523, 528, 527), (517, 528, 529), (529, 528, 526), (525, 528, 522), (522, 528, 523), (526, 528, 525), (519, 528, 517), (530, 531, 501), (501, 531, 502), (502, 532, 509), (531, 532, 502), (509, 533, 514), (532, 533, 509), (514, 534, 504), (533, 534, 514), (504, 486, 489), (534, 486, 504), (518, 517, 535), (535, 517, 536), (536, 529, 537), (517, 529, 536), (537, 526, 538), (529, 526, 537), (538, 516, 539), (526, 516, 538), (539, 488, 487), (516, 488, 539), (530, 540, 531), (534, 541, 486), (542, 543, 544), (545, 546, 540), (547, 546, 545), (531, 546, 532), (540, 546, 531), (532, 548, 533), (546, 548, 532), (547, 548, 546), (549, 550, 547), (551, 550, 549), (547, 550, 548), (541, 552, 553), (553, 552, 554), (533, 552, 534), (548, 552, 533), (534, 552, 541), (554, 555, 544), (542, 555, 551), (548, 555, 552), (552, 555, 554), (551, 555, 550), (544, 555, 542), (550, 555, 548), (487, 556, 539), (536, 557, 535), (558, 559, 560), (539, 561, 538), (562, 561, 563), (563, 561, 556), (556, 561, 539), (538, 564, 537), (561, 564, 538), (565, 566, 559), (560, 566, 562), (559, 566, 560), (561, 566, 564), (562, 566, 561), (537, 567, 536), (568, 567, 569), (557, 567, 568), (569, 567, 564), (564, 567, 537), (536, 567, 557), (570, 571, 565), (569, 571, 570), (564, 571, 569), (565, 571, 566), (566, 571, 564), (558, 560, 543), (543, 560, 544), (544, 562, 554), (560, 562, 544), (554, 563, 553), (562, 563, 554), (553, 556, 541), (563, 556, 553), (541, 487, 486), (556, 487, 541), (572, 508, 507), (572, 573, 508), (574, 467, 468), (574, 468, 575), (574, 576, 577), (574, 575, 576), (578, 579, 580), (578, 577, 579), (581, 573, 572), (581, 580, 573), (582, 507, 505), (582, 572, 507), (583, 466, 467), (583, 467, 574), (583, 574, 577), (583, 577, 578), (584, 578, 580), (584, 580, 581), (585, 581, 572), (585, 572, 582), (586, 500, 490), (586, 505, 500), (586, 490, 587), (586, 582, 505), (588, 464, 466), (588, 466, 583), (588, 583, 578), (588, 578, 584), (589, 584, 581), (589, 581, 585), (590, 587, 591), (590, 586, 587), (590, 585, 582), (590, 582, 586), (592, 588, 584), (592, 463, 464), (592, 464, 588), (592, 584, 589), (593, 589, 585), (593, 591, 594), (593, 585, 590), (593, 590, 591), (595, 592, 589), (595, 594, 596), (595, 465, 463), (595, 463, 592), (595, 589, 593), (595, 593, 594), (595, 596, 465), (462, 465, 596), (597, 598, 501), (597, 503, 511), (597, 501, 503), (599, 600, 598), (599, 598, 597), (601, 597, 511), (576, 602, 600), (576, 600, 599), (579, 597, 601), (579, 599, 597), (573, 511, 508), (573, 601, 511), (575, 603, 602), (575, 469, 603), (575, 468, 469), (575, 602, 576), (577, 576, 599), (577, 599, 579), (580, 579, 601), (580, 601, 573), (587, 490, 492), (587, 604, 605), (587, 492, 604), (591, 587, 605), (594, 605, 606), (594, 591, 605), (596, 606, 607), (596, 594, 606), (462, 607, 460), (462, 596, 607), (530, 501, 598), (608, 598, 600), (608, 530, 598), (609, 600, 602), (609, 608, 600), (610, 602, 603), (610, 609, 602), (611, 603, 469), (611, 610, 603), (435, 611, 469), (612, 521, 523), (612, 613, 521), (614, 456, 457), (614, 443, 456), (614, 615, 616), (614, 457, 615), (614, 616, 617), (618, 617, 619), (618, 619, 620), (621, 613, 612), (621, 620, 613), (622, 523, 527), (622, 612, 523), (623, 443, 614), (623, 614, 617), (623, 617, 618), (624, 618, 620), (624, 620, 621), (457, 460, 607), (625, 621, 612), (625, 612, 622), (626, 519, 518), (626, 527, 519), (626, 518, 627), (626, 622, 527), (628, 444, 443), (628, 450, 444), (628, 618, 624), (628, 443, 623), (628, 623, 618), (629, 621, 625), (629, 624, 621), (630, 627, 631), (630, 626, 627), (630, 625, 622), (630, 622, 626), (632, 624, 629), (632, 450, 628), (632, 628, 624), (633, 629, 625), (633, 631, 634), (633, 630, 631), (633, 625, 630), (635, 632, 629), (635, 450, 632), (635, 636, 459), (635, 634, 636), (635, 458, 450), (635, 459, 458), (635, 633, 634), (635, 629, 633), (637, 604, 492), (637, 492, 515), (638, 605, 604), (638, 604, 637), (639, 515, 524), (639, 637, 515), (616, 606, 605), (616, 605, 638), (619, 637, 639), (619, 638, 637), (613, 524, 521), (613, 639, 524), (615, 607, 606), (615, 606, 616), (615, 457, 607), (617, 616, 638), (617, 638, 619), (620, 639, 613), (620, 619, 639), (640, 641, 549), (642, 439, 438), (642, 438, 643), (642, 643, 644), (642, 644, 645), (542, 646, 543), (647, 645, 648), (647, 648, 649), (650, 641, 640), (650, 649, 641), (651, 547, 545), (651, 640, 547), (652, 440, 439), (652, 645, 647), (652, 439, 642), (652, 642, 645), (653, 647, 649), (653, 649, 650), (654, 650, 640), (654, 640, 651), (655, 530, 608), (655, 540, 530), (655, 545, 540), (655, 651, 545), (656, 441, 440), (656, 440, 652), (656, 652, 647), (656, 647, 653), (657, 650, 654), (657, 653, 650), (658, 608, 609), (658, 655, 608), (658, 654, 651), (658, 651, 655), (659, 656, 653), (659, 442, 441), (659, 441, 656), (659, 653, 657), (660, 609, 610), (660, 657, 654), (660, 654, 658), (660, 658, 609), (661, 610, 611), (661, 659, 657), (661, 446, 442), (661, 611, 446), (661, 657, 660), (661, 660, 610), (661, 442, 659), (435, 446, 611), (662, 646, 542), (663, 664, 646), (663, 646, 662), (665, 542, 551), (665, 662, 542), (644, 666, 664), (644, 664, 663), (648, 662, 665), (648, 663, 662), (641, 551, 549), (641, 665, 551), (643, 438, 436), (643, 667, 666), (643, 436, 667), (643, 666, 644), (645, 663, 648), (645, 644, 663), (649, 648, 665), (649, 665, 641), (640, 549, 547), (518, 535, 668), (627, 518, 668), (631, 668, 669), (631, 627, 668), (634, 669, 670), (634, 631, 669), (636, 670, 671), (636, 634, 670), (459, 671, 449), (459, 636, 671), (672, 543, 646), (672, 558, 543), (673, 646, 664), (673, 672, 646), (674, 664, 666), (674, 673, 664), (675, 666, 667), (675, 674, 666), (437, 667, 436), (437, 675, 667), (676, 677, 569), (678, 451, 447), (678, 679, 680), (678, 447, 679), (678, 680, 681), (682, 683, 684), (682, 681, 683), (685, 677, 676), (685, 684, 677), (686, 570, 565), (686, 676, 570), (687, 452, 451), (687, 453, 452), (687, 451, 678), (687, 678, 681), (687, 681, 682), (688, 682, 684), (447, 449, 671), (688, 684, 685), (689, 685, 676), (689, 676, 686), (690, 559, 558), (690, 565, 559), (690, 558, 672), (690, 686, 565), (691, 682, 688), (691, 453, 687), (691, 687, 682), (692, 688, 685), (692, 685, 689), (693, 672, 673), (693, 690, 672), (693, 689, 686), (693, 686, 690), (694, 688, 692), (694, 454, 453), (694, 453, 691), (694, 691, 688), (695, 689, 693), (695, 673, 674), (695, 693, 673), (695, 692, 689), (696, 695, 674), (696, 692, 695), (696, 674, 675), (696, 455, 454), (696, 694, 692), (696, 675, 455), (696, 454, 694), (437, 455, 675), (697, 668, 535), (697, 557, 568), (697, 535, 557), (698, 669, 668), (698, 668, 697), (699, 697, 568), (680, 670, 669), (680, 669, 698), (683, 697, 699), (683, 698, 697), (677, 568, 569), (677, 699, 568), (679, 671, 670), (679, 670, 680), (679, 447, 671), (681, 698, 683), (681, 680, 698), (684, 699, 677), (684, 683, 699), (676, 569, 570)])
me_component.polygons.foreach_set('material_index', [0, 0, 0, 0, 0, 0, 0, 0, 0, 0, 0, 0, 0, 0, 0, 0, 0, 0, 0, 0, 0, 0, 0, 0, 0, 0, 0, 0, 0, 0, 0, 0, 0, 0, 0, 0, 0, 0, 0, 0, 0, 0, 0, 0, 0, 0, 0, 0, 0, 0, 0, 0, 0, 0, 0, 0, 0, 0, 0, 0, 0, 0, 0, 0, 0, 0, 0, 0, 0, 0, 0, 0, 0, 0, 0, 0, 0, 0, 0, 0, 0, 0, 0, 0, 0, 0, 0, 0, 0, 0, 0, 0, 0, 0, 0, 0, 0, 0, 0, 0, 0, 0, 0, 0, 0, 0, 0, 0, 0, 0, 0, 0, 0, 0, 0, 0, 0, 0, 0, 0, 0, 0, 0, 0, 0, 0, 0, 0, 0, 0, 0, 0, 0, 0, 0, 0, 0, 0, 0, 0, 0, 0, 0, 0, 0, 0, 0, 0, 0, 0, 0, 0, 0, 0, 0, 0, 0, 0, 0, 0, 0, 0, 0, 0, 0, 0, 0, 0, 0, 0, 0, 0, 0, 0, 0, 0, 0, 0, 0, 0, 0, 0, 0, 0, 0, 0, 0, 0, 0, 0, 0, 0, 0, 0, 0, 0, 0, 0, 0, 0, 0, 0, 0, 0, 0, 0, 0, 0, 0, 0, 0, 0, 0, 0, 0, 0, 0, 0, 0, 0, 0, 0, 0, 0, 0, 0, 0, 0, 0, 0, 0, 0, 0, 0, 0, 0, 0, 0, 0, 0, 0, 0, 0, 0, 0, 0, 0, 0, 0, 0, 0, 0, 0, 0, 0, 0, 0, 0, 0, 0, 0, 0, 0, 0, 0, 0, 0, 0, 0, 0, 0, 0, 0, 0, 0, 0, 0, 0, 0, 0, 0, 0, 0, 0, 0, 0, 0, 0, 0, 0, 0, 0, 0, 0, 0, 0, 0, 0, 0, 0, 0, 0, 0, 0, 0, 0, 0, 0, 0, 0, 0, 0, 0, 0, 0, 0, 0, 0, 0, 0, 0, 0, 0, 0, 0, 0, 0, 0, 0, 0, 0, 0, 1, 1, 1, 1, 1, 1, 1, 1, 1, 1, 1, 1, 1, 1, 1, 1, 1, 1, 1, 1, 1, 1, 1, 1, 1, 1, 1, 1, 1, 1, 1, 1, 1, 1, 1, 1, 1, 1, 1, 1, 1, 1, 1, 1, 1, 1, 1, 1, 1, 1, 1, 1, 1, 1, 1, 1, 1, 1, 1, 1, 1, 1, 1, 1, 1, 1, 1, 1, 1, 1, 1, 1, 1, 1, 1, 1, 1, 1, 1, 1, 1, 1, 1, 1, 1, 1, 1, 1, 1, 1, 1, 1, 1, 1, 1, 1, 1, 1, 1, 1, 1, 1, 1, 1, 1, 1, 1, 1, 1, 1, 1, 1, 1, 1, 1, 1, 1, 1, 1, 1, 1, 1, 1, 1, 1, 1, 1, 1, 1, 1, 1, 1, 1, 1, 1, 1, 1, 1, 1, 1, 1, 1, 1, 1, 1, 1, 1, 1, 1, 1, 1, 1, 1, 1, 1, 1, 1, 1, 1, 1, 1, 1, 1, 1, 1, 1, 1, 1, 1, 1, 1, 1, 1, 1, 1, 1, 1, 1, 1, 1, 1, 1, 1, 1, 1, 1, 1, 1, 1, 1, 1, 1, 1, 1, 1, 1, 1, 1, 1, 1, 1, 1, 1, 1, 1, 1, 1, 1, 1, 1, 1, 1, 1, 1, 1, 1, 1, 1, 1, 1, 1, 1, 1, 1, 1, 1, 1, 1, 1, 1, 1, 1, 1, 1, 1, 1, 1, 1, 1, 1, 1, 1, 1, 1, 1, 1, 1, 1, 1, 1, 1, 1, 1, 1, 1, 1, 1, 1, 1, 1, 1, 1, 1, 1, 1, 1, 1, 1, 1, 1, 1, 1, 1, 1, 1, 1, 1, 1, 1, 1, 1, 1, 1, 1, 1, 1, 1, 1, 1, 1, 1, 1, 1, 1, 1, 1, 1, 1, 1, 1, 1, 1, 1, 1, 1, 1, 1, 1, 1, 1, 1, 1, 1, 1, 1, 1, 1, 1, 1, 1, 1, 1, 1, 1, 1, 1, 1, 1, 1, 1, 1, 1, 1, 1, 1, 1, 1, 1, 1, 1, 1, 1, 1, 1, 1, 1, 1, 1, 1, 1, 1, 1, 1, 1, 1, 1, 1, 1, 1, 1, 1, 1, 1, 1, 1, 1, 1, 1, 1, 1, 1, 1, 1, 1, 1, 1, 1, 1, 1, 1, 1, 1, 1, 1, 1, 1, 1, 1, 1, 1, 1, 1, 1, 1, 1, 1, 1, 1, 1, 1, 1, 1, 1, 1, 1, 1, 1, 1, 1, 1, 1, 1, 1, 1, 1, 1, 1, 1, 1, 1, 1, 1, 1, 1, 1, 1, 1, 1, 1, 1, 1, 1, 1, 1, 1, 1, 1, 1, 1, 1, 1, 1, 1, 1, 1, 1, 1, 1, 1, 1, 1, 1, 1, 1, 1, 1, 1, 1, 1, 1, 1, 1, 1, 1, 1, 1, 1, 1, 1, 1, 1, 1, 1, 1, 1, 1, 1, 1, 1, 1, 1, 1, 1, 1, 1, 1, 1, 1, 1, 1, 1, 1, 1, 1, 1, 1, 1, 1, 1, 1, 1, 1, 1, 1, 1, 1, 1, 1, 1, 1, 1, 1, 1, 1, 1, 1, 1, 1, 1, 1, 1, 1, 1, 1, 1, 1, 1, 1, 1, 1, 1, 1, 1, 1, 1, 1, 1, 1, 1, 1, 1, 1, 1, 1, 1, 1, 1, 1, 1, 1, 1, 1, 1, 1, 1, 1, 1, 1, 1, 1, 1, 1, 1, 1, 1, 1, 1, 1, 1, 1, 1, 1, 1, 1, 1, 1, 1, 1, 1, 1, 1, 1, 1, 1, 1, 1, 1, 1, 1, 1, 1, 1, 1, 1, 1, 1, 1, 1, 1, 1, 1, 1, 1, 1, 1, 1, 1, 1, 1, 1, 1, 1, 1, 1, 1, 1, 1, 1, 1, 1, 1, 1, 1, 1, 1, 1, 1, 1, 1, 1, 1, 1, 1, 1, 1, 1, 1, 1, 1, 1, 1, 1, 1, 1, 1, 1, 1, 1, 1, 1, 1, 1, 1, 1, 1, 1, 1, 1, 1, 1, 1, 1, 1, 1, 1, 1, 1, 1, 1, 1, 1, 1, 1, 1, 1, 1, 1, 1, 1, 1, 1, 1, 1, 1, 1, 1, 1, 1, 1, 1, 1, 1, 1, 1, 1, 1, 1, 1, 1, 1, 1, 1, 1, 1, 1, 1, 1, 1, 1, 1, 1, 1, 1, 1, 1, 1, 1, 1, 1, 1, 1, 1, 1, 1, 1, 1, 1, 1, 1, 1, 1, 1, 1, 1, 1, 1, 1, 1, 1, 1, 1, 1, 1, 1, 1, 1, 1, 1, 1, 1, 1, 1, 1, 1, 1, 1, 1, 1, 1, 1, 1, 1, 1, 1, 1, 1, 1, 1, 1, 1, 1, 1, 1, 1, 1, 1, 1, 1, 1, 1, 1, 1, 1, 1, 1, 1, 1, 1, 1, 1, 1, 1, 1, 1, 1, 1, 1, 1, 1, 1, 1, 1, 1, 1, 1, 1, 1, 1, 1, 1, 1, 1, 1, 1, 1, 1, 1, 1, 1, 1, 1, 1, 1, 1, 1, 1, 1, 1, 1, 1, 1, 1, 1, 1, 1, 1, 1, 1, 1, 1, 1, 1, 1, 1, 1, 1, 1, 1, 1, 1, 1, 1, 1, 1, 1, 1, 1, 1, 1, 1, 1, 1, 1, 1, 1, 1, 1, 1, 1, 1, 1, 1, 1, 1, 1, 1, 1, 1, 1, 1, 1, 1, 1, 1, 1, 1, 1, 1, 1, 1, 1, 1, 1, 1, 1, 1, 1, 1, 1, 1, 1, 1, 1, 1, 1, 1, 1, 1, 1, 1, 1, 1, 1, 1, 1, 1, 1, 1, 1, 1, 1, 1, 1, 1, 1, 1, 1, 1, 1, 1, 1, 1, 1, 1, 1, 1, 1, 1, 1, 1, 1, 1, 1, 1, 1, 1, 1, 1, 1, 1, 1, 1, 1, 1, 1, 1, 1, 1, 1, 1, 1, 1, 1, 1, 1, 1, 1, 1, 1, 1, 1, 1, 1, 1, 1, 1, 1, 1, 1, 1, 1, 1, 1, 1, 1, 1, 1, 1, 1, 1, 1, 1, 1, 1, 1, 1, 1, 1, 1, 1, 1, 1, 1, 1, 1, 1, 1, 1, 1, 1, 1, 1, 1, 1, 1, 1, 1, 1, 1, 1, 1, 1, 1, 1, 1, 1, 1, 1, 1, 1, 1, 1, 1, 1, 1, 1, 1, 1, 1, 1, 1, 1, 1, 1, 1, 1, 1, 1, 1, 1, 1, 1, 1, 1, 1, 1, 1, 1, 1, 1, 1, 1, 1, 1, 1, 1, 1, 1, 1, 1, 1, 1])
me_component.materials.append(mat_white_plastic)
me_component.materials.append(mat_metal)
me_component.use_remesh_fix_poles = True
me_component.use_remesh_preserve_attributes = False
me_component.use_mirror_vertex_groups = False
me_component.update()

# ---- objects
ob_component = bpy.data.objects.new('Component', me_component)

# ---- transforms, parenting, visibility, modifiers, constraints
ob_component.location = (0.0, 0.1139, 0.0)
ob_component.lineart.crease_threshold = 0.0
_m = ob_component.modifiers.new('Bevel', 'BEVEL')
_m.width = 0.05
_m.width_pct = 0.05
_m.segments = 4
_m.limit_method = 'WEIGHT'
_m = ob_component.modifiers.new('EdgeSplit', 'EDGE_SPLIT')
_m.split_angle = 0.5253

# ---- collection membership
scene.collection.objects.link(ob_component)

# ---- scene / render settings (as saved in the file)
scene.frame_start = 1; scene.frame_end = 250; scene.frame_set(0)
scene.render.engine = 'CYCLES'
scene.render.resolution_x = 1024
scene.render.resolution_y = 1536
scene.render.dither_intensity = 0.0
scene.render.film_transparent = True
scene.cycles.use_denoising = False
scene.cycles.samples = 64
scene.cycles.sampling_pattern = 'TABULATED_SOBOL'
scene.cycles.light_sampling_threshold = 0.0
scene.cycles.use_adaptive_sampling = False
scene.cycles.use_light_tree = False
scene.view_settings.view_transform = 'Standard'
bpy.context.view_layer.update()

# ---- added for rendering (the .blend has no active camera and no usable light): camera, sun
cam_auto = bpy.data.cameras.new('AutoCamera')
cam_auto.lens = 50.0
cam_auto.sensor_width = 36.0
cam_auto.clip_end = 1000.0
ob_auto_camera = bpy.data.objects.new('AutoCamera', cam_auto)
scene.collection.objects.link(ob_auto_camera)
ob_auto_camera.location = (10.5338, -16.5144, 8.14242)
ob_auto_camera.rotation_euler = (1.09748, -7.21219e-08, 0.694738)
scene.camera = ob_auto_camera
light_auto_sun = bpy.data.lights.new('AutoSun', 'SUN')
light_auto_sun.energy = 3.0
light_auto_sun.angle = 0.0523599
ob_auto_sun = bpy.data.objects.new('AutoSun', light_auto_sun)
scene.collection.objects.link(ob_auto_sun)
ob_auto_sun.rotation_euler = (0.872665, 0.174533, 0.523599)
bpy.context.view_layer.update()
